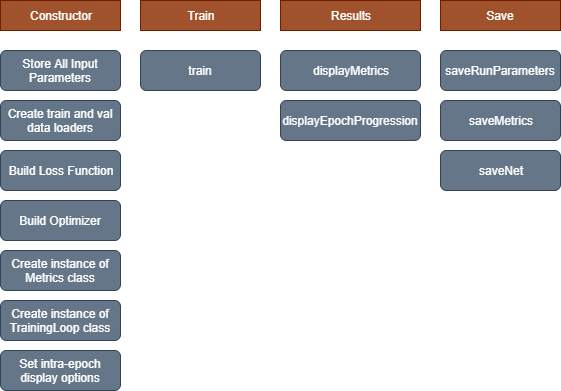

The diagram above was exported from draw.io. Its source (the exported page's mxGraphModel, read from the mxfile embedded in the PNG):
<mxGraphModel dx="1408" dy="562" grid="1" gridSize="10" guides="1" tooltips="1" connect="1" arrows="1" fold="1" page="1" pageScale="1" pageWidth="850" pageHeight="1100" math="0" shadow="0">
  <root>
    <mxCell id="0" />
    <mxCell id="1" parent="0" />
    <mxCell id="t8AkSdQ5FN09G5O856Ib-2" value="Store All Input Parameters" style="rounded=1;whiteSpace=wrap;html=1;fillColor=#647687;strokeColor=#314354;fontColor=#ffffff;" vertex="1" parent="1">
      <mxGeometry x="110" y="80" width="120" height="40" as="geometry" />
    </mxCell>
    <mxCell id="t8AkSdQ5FN09G5O856Ib-3" value="Create train and val data loaders" style="rounded=1;whiteSpace=wrap;html=1;fillColor=#647687;strokeColor=#314354;fontColor=#ffffff;" vertex="1" parent="1">
      <mxGeometry x="110" y="130" width="120" height="40" as="geometry" />
    </mxCell>
    <mxCell id="t8AkSdQ5FN09G5O856Ib-4" value="Build Loss Function" style="rounded=1;whiteSpace=wrap;html=1;fillColor=#647687;strokeColor=#314354;fontColor=#ffffff;" vertex="1" parent="1">
      <mxGeometry x="110" y="180" width="120" height="40" as="geometry" />
    </mxCell>
    <mxCell id="t8AkSdQ5FN09G5O856Ib-5" value="Build Optimizer" style="rounded=1;whiteSpace=wrap;html=1;fillColor=#647687;strokeColor=#314354;fontColor=#ffffff;" vertex="1" parent="1">
      <mxGeometry x="110" y="230" width="120" height="40" as="geometry" />
    </mxCell>
    <mxCell id="t8AkSdQ5FN09G5O856Ib-6" value="Create instance of Metrics class" style="rounded=1;whiteSpace=wrap;html=1;fillColor=#647687;strokeColor=#314354;fontColor=#ffffff;" vertex="1" parent="1">
      <mxGeometry x="110" y="280" width="120" height="40" as="geometry" />
    </mxCell>
    <mxCell id="t8AkSdQ5FN09G5O856Ib-7" value="Create instance of TrainingLoop class" style="rounded=1;whiteSpace=wrap;html=1;fillColor=#647687;strokeColor=#314354;fontColor=#ffffff;" vertex="1" parent="1">
      <mxGeometry x="110" y="330" width="120" height="40" as="geometry" />
    </mxCell>
    <mxCell id="t8AkSdQ5FN09G5O856Ib-8" value="Set intra-epoch display options" style="rounded=1;whiteSpace=wrap;html=1;fillColor=#647687;strokeColor=#314354;fontColor=#ffffff;" vertex="1" parent="1">
      <mxGeometry x="110" y="380" width="120" height="40" as="geometry" />
    </mxCell>
    <mxCell id="t8AkSdQ5FN09G5O856Ib-9" value="Constructor" style="rounded=0;whiteSpace=wrap;html=1;fillColor=#a0522d;strokeColor=#6D1F00;fontColor=#ffffff;" vertex="1" parent="1">
      <mxGeometry x="110" y="30" width="120" height="30" as="geometry" />
    </mxCell>
    <mxCell id="t8AkSdQ5FN09G5O856Ib-10" value="train" style="rounded=1;whiteSpace=wrap;html=1;fillColor=#647687;strokeColor=#314354;fontColor=#ffffff;" vertex="1" parent="1">
      <mxGeometry x="250" y="80" width="120" height="40" as="geometry" />
    </mxCell>
    <mxCell id="t8AkSdQ5FN09G5O856Ib-11" value="Train" style="rounded=0;whiteSpace=wrap;html=1;fillColor=#a0522d;strokeColor=#6D1F00;fontColor=#ffffff;" vertex="1" parent="1">
      <mxGeometry x="250" y="30" width="120" height="30" as="geometry" />
    </mxCell>
    <mxCell id="t8AkSdQ5FN09G5O856Ib-12" value="displayMetrics" style="rounded=1;whiteSpace=wrap;html=1;fillColor=#647687;strokeColor=#314354;fontColor=#ffffff;" vertex="1" parent="1">
      <mxGeometry x="390" y="80" width="140" height="40" as="geometry" />
    </mxCell>
    <mxCell id="t8AkSdQ5FN09G5O856Ib-13" value="displayEpochProgression" style="rounded=1;whiteSpace=wrap;html=1;fillColor=#647687;strokeColor=#314354;fontColor=#ffffff;" vertex="1" parent="1">
      <mxGeometry x="390" y="130" width="140" height="40" as="geometry" />
    </mxCell>
    <mxCell id="t8AkSdQ5FN09G5O856Ib-14" value="Results" style="rounded=0;whiteSpace=wrap;html=1;fillColor=#a0522d;strokeColor=#6D1F00;fontColor=#ffffff;" vertex="1" parent="1">
      <mxGeometry x="390" y="30" width="140" height="30" as="geometry" />
    </mxCell>
    <mxCell id="t8AkSdQ5FN09G5O856Ib-15" value="saveMetrics" style="rounded=1;whiteSpace=wrap;html=1;fillColor=#647687;strokeColor=#314354;fontColor=#ffffff;" vertex="1" parent="1">
      <mxGeometry x="550" y="130" width="120" height="40" as="geometry" />
    </mxCell>
    <mxCell id="t8AkSdQ5FN09G5O856Ib-16" value="saveNet" style="rounded=1;whiteSpace=wrap;html=1;fillColor=#647687;strokeColor=#314354;fontColor=#ffffff;" vertex="1" parent="1">
      <mxGeometry x="550" y="180" width="120" height="40" as="geometry" />
    </mxCell>
    <mxCell id="t8AkSdQ5FN09G5O856Ib-17" value="Save" style="rounded=0;whiteSpace=wrap;html=1;fillColor=#a0522d;strokeColor=#6D1F00;fontColor=#ffffff;" vertex="1" parent="1">
      <mxGeometry x="550" y="30" width="120" height="30" as="geometry" />
    </mxCell>
    <mxCell id="t8AkSdQ5FN09G5O856Ib-18" value="saveRunParameters" style="rounded=1;whiteSpace=wrap;html=1;fillColor=#647687;strokeColor=#314354;fontColor=#ffffff;" vertex="1" parent="1">
      <mxGeometry x="550" y="80" width="120" height="40" as="geometry" />
    </mxCell>
  </root>
</mxGraphModel>